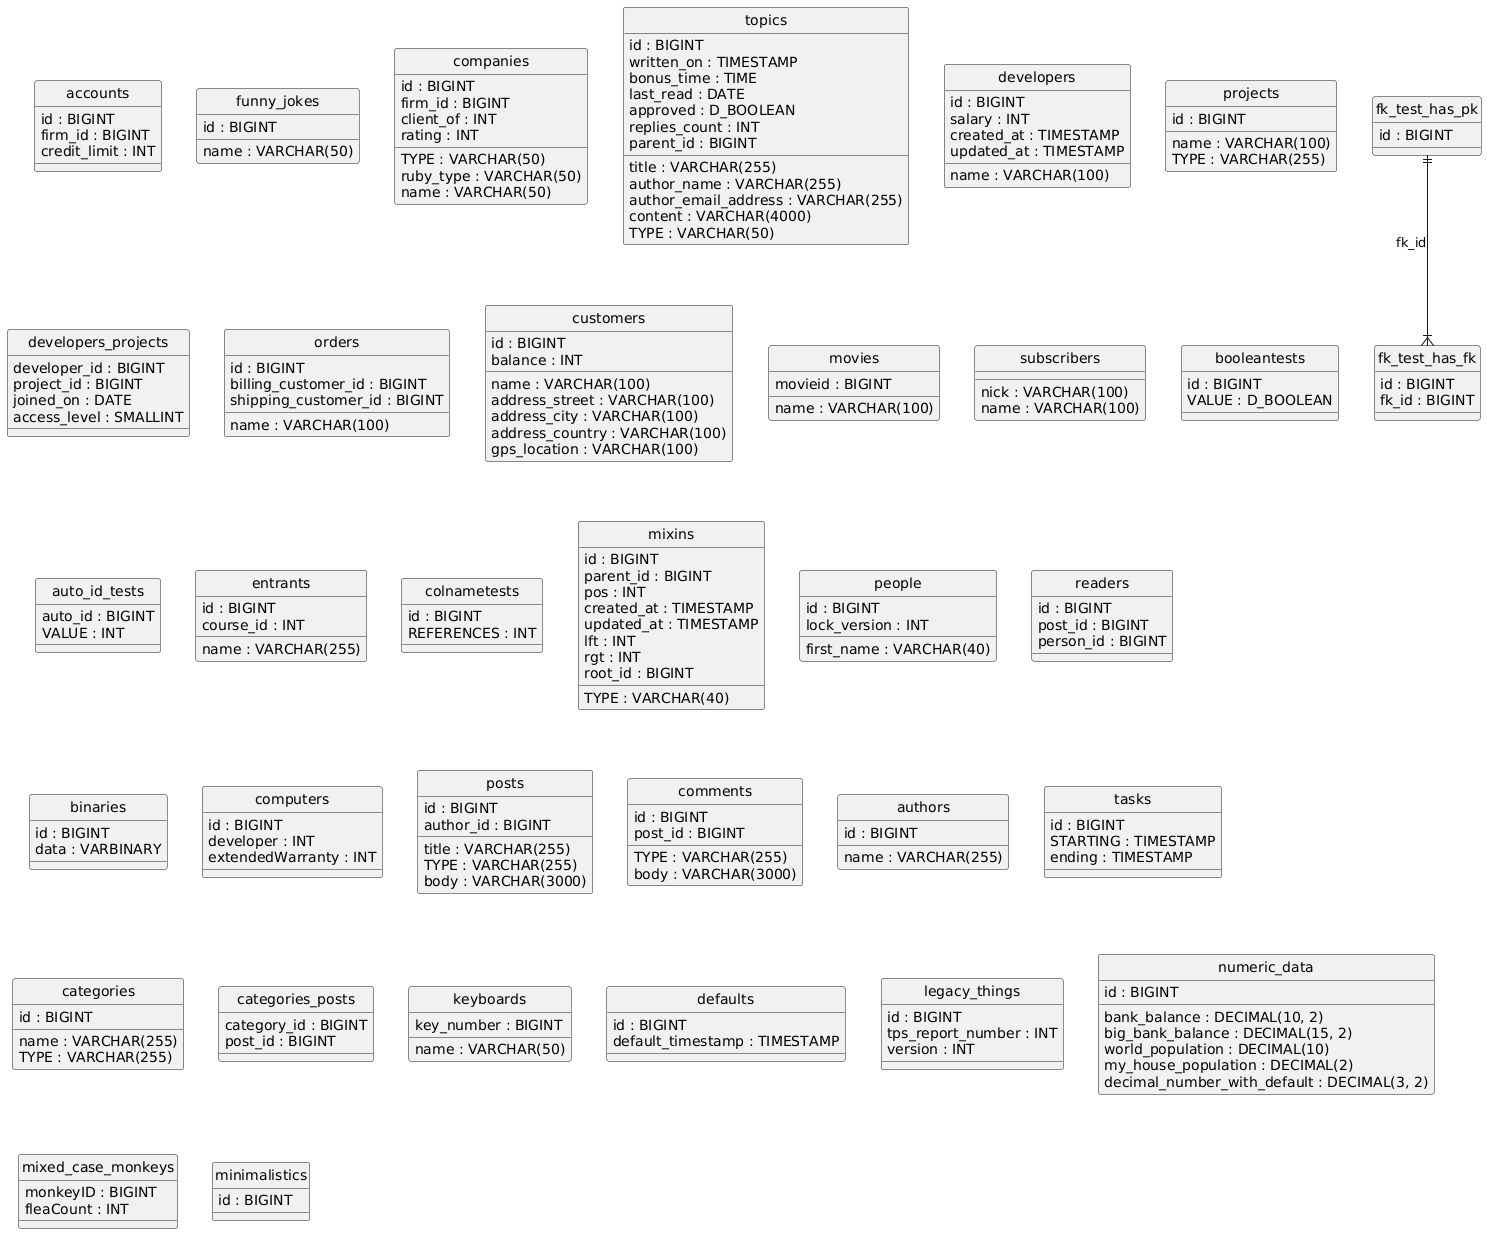

The diagram above was rendered by PlantUML. Its source (embedded in the PNG):
@startuml
hide circle
skinparam linetype ortho

entity "accounts" as accounts {
  id : BIGINT
  firm_id : BIGINT
  credit_limit : INT
}

entity "funny_jokes" as funny_jokes {
  id : BIGINT
  name : VARCHAR(50)
}

entity "companies" as companies {
  id : BIGINT
  TYPE : VARCHAR(50)
  ruby_type : VARCHAR(50)
  firm_id : BIGINT
  name : VARCHAR(50)
  client_of : INT
  rating : INT
}

entity "topics" as topics {
  id : BIGINT
  title : VARCHAR(255)
  author_name : VARCHAR(255)
  author_email_address : VARCHAR(255)
  written_on : TIMESTAMP
  bonus_time : TIME
  last_read : DATE
  content : VARCHAR(4000)
  approved : D_BOOLEAN
  replies_count : INT
  parent_id : BIGINT
  TYPE : VARCHAR(50)
}

entity "developers" as developers {
  id : BIGINT
  name : VARCHAR(100)
  salary : INT
  created_at : TIMESTAMP
  updated_at : TIMESTAMP
}

entity "projects" as projects {
  id : BIGINT
  name : VARCHAR(100)
  TYPE : VARCHAR(255)
}

entity "developers_projects" as developers_projects {
  developer_id : BIGINT
  project_id : BIGINT
  joined_on : DATE
  access_level : SMALLINT
}

entity "orders" as orders {
  id : BIGINT
  name : VARCHAR(100)
  billing_customer_id : BIGINT
  shipping_customer_id : BIGINT
}

entity "customers" as customers {
  id : BIGINT
  name : VARCHAR(100)
  balance : INT
  address_street : VARCHAR(100)
  address_city : VARCHAR(100)
  address_country : VARCHAR(100)
  gps_location : VARCHAR(100)
}

entity "movies" as movies {
  movieid : BIGINT
  name : VARCHAR(100)
}

entity "subscribers" as subscribers {
  nick : VARCHAR(100)
  name : VARCHAR(100)
}

entity "booleantests" as booleantests {
  id : BIGINT
  VALUE : D_BOOLEAN
}

entity "auto_id_tests" as auto_id_tests {
  auto_id : BIGINT
  VALUE : INT
}

entity "entrants" as entrants {
  id : BIGINT
  name : VARCHAR(255)
  course_id : INT
}

entity "colnametests" as colnametests {
  id : BIGINT
  REFERENCES : INT
}

entity "mixins" as mixins {
  id : BIGINT
  parent_id : BIGINT
  pos : INT
  created_at : TIMESTAMP
  updated_at : TIMESTAMP
  lft : INT
  rgt : INT
  root_id : BIGINT
  TYPE : VARCHAR(40)
}

entity "people" as people {
  id : BIGINT
  first_name : VARCHAR(40)
  lock_version : INT
}

entity "readers" as readers {
  id : BIGINT
  post_id : BIGINT
  person_id : BIGINT
}

entity "binaries" as binaries {
  id : BIGINT
  data : VARBINARY
}

entity "computers" as computers {
  id : BIGINT
  developer : INT
  extendedWarranty : INT
}

entity "posts" as posts {
  id : BIGINT
  author_id : BIGINT
  title : VARCHAR(255)
  TYPE : VARCHAR(255)
  body : VARCHAR(3000)
}

entity "comments" as comments {
  id : BIGINT
  post_id : BIGINT
  TYPE : VARCHAR(255)
  body : VARCHAR(3000)
}

entity "authors" as authors {
  id : BIGINT
  name : VARCHAR(255)
}

entity "tasks" as tasks {
  id : BIGINT
  STARTING : TIMESTAMP
  ending : TIMESTAMP
}

entity "categories" as categories {
  id : BIGINT
  name : VARCHAR(255)
  TYPE : VARCHAR(255)
}

entity "categories_posts" as categories_posts {
  category_id : BIGINT
  post_id : BIGINT
}

entity "fk_test_has_pk" as fk_test_has_pk {
  id : BIGINT
}

entity "fk_test_has_fk" as fk_test_has_fk {
  id : BIGINT
  fk_id : BIGINT
}

entity "keyboards" as keyboards {
  key_number : BIGINT
  name : VARCHAR(50)
}

entity "defaults" as defaults {
  id : BIGINT
  default_timestamp : TIMESTAMP
}

entity "legacy_things" as legacy_things {
  id : BIGINT
  tps_report_number : INT
  version : INT
}

entity "numeric_data" as numeric_data {
  id : BIGINT
  bank_balance : DECIMAL(10, 2)
  big_bank_balance : DECIMAL(15, 2)
  world_population : DECIMAL(10)
  my_house_population : DECIMAL(2)
  decimal_number_with_default : DECIMAL(3, 2)
}

entity "mixed_case_monkeys" as mixed_case_monkeys {
  monkeyID : BIGINT
  fleaCount : INT
}

entity "minimalistics" as minimalistics {
  id : BIGINT
}

fk_test_has_pk ||--|{ fk_test_has_fk : "fk_id"
@enduml